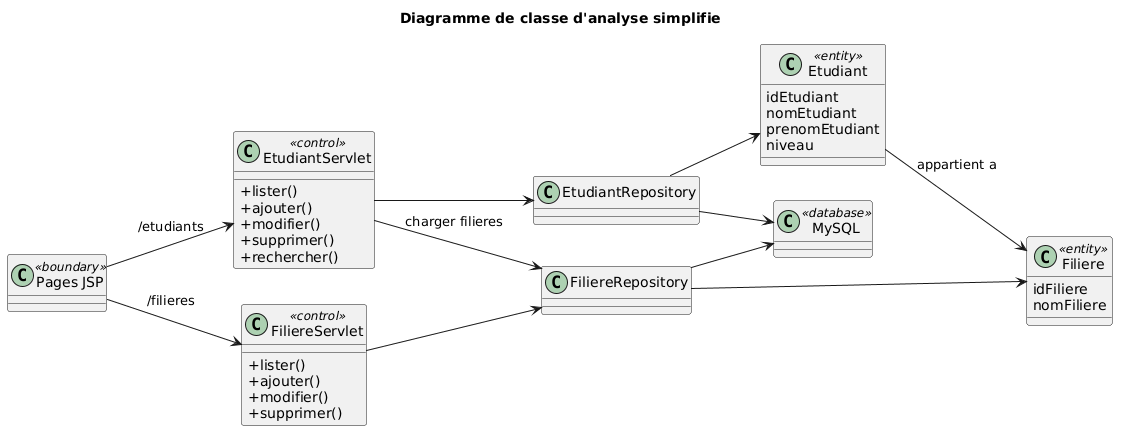

The diagram above was rendered by PlantUML. Its source (embedded in the PNG):
@startuml
title Diagramme de classe d'analyse simplifie

skinparam classAttributeIconSize 0
skinparam shadowing false
left to right direction

class "Pages JSP" as JSP <<boundary>>

class EtudiantServlet <<control>> {
  + lister()
  + ajouter()
  + modifier()
  + supprimer()
  + rechercher()
}

class FiliereServlet <<control>> {
  + lister()
  + ajouter()
  + modifier()
  + supprimer()
}

class Etudiant <<entity>> {
  idEtudiant
  nomEtudiant
  prenomEtudiant
  niveau
}

class Filiere <<entity>> {
  idFiliere
  nomFiliere
}

class EtudiantRepository
class FiliereRepository
class "MySQL" as DB <<database>>

JSP --> EtudiantServlet : /etudiants
JSP --> FiliereServlet : /filieres

EtudiantServlet --> EtudiantRepository
EtudiantServlet --> FiliereRepository : charger filieres
FiliereServlet --> FiliereRepository

EtudiantRepository --> Etudiant
FiliereRepository --> Filiere
Etudiant --> Filiere : appartient a

EtudiantRepository --> DB
FiliereRepository --> DB
@enduml